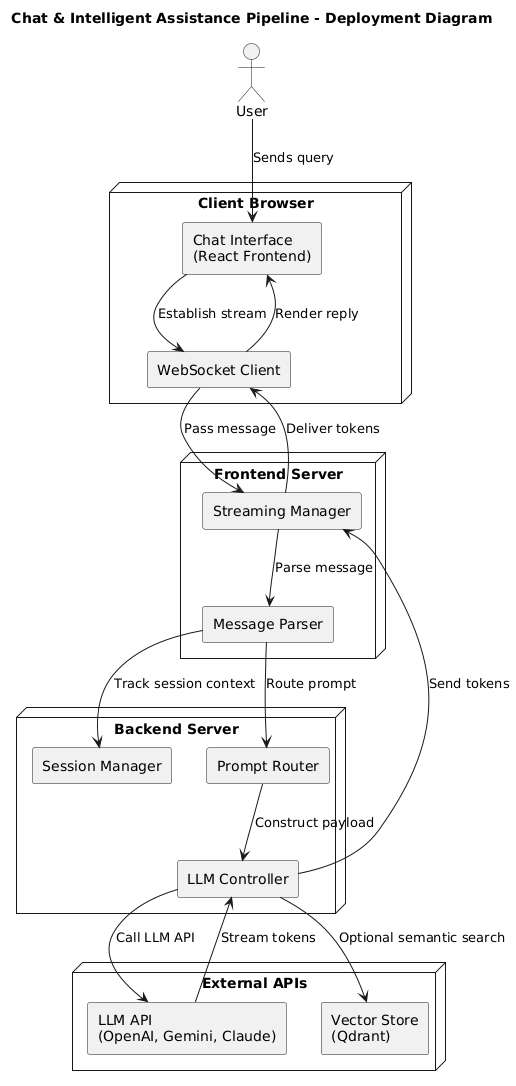

The diagram above was rendered by PlantUML. Its source (embedded in the PNG):
@startuml
title Chat & Intelligent Assistance Pipeline - Deployment Diagram


!define RECTANGLE class
skinparam componentStyle rectangle
skinparam defaultFontName "Arial"

actor "User" as user

node "Client Browser" {
  [Chat Interface\n(React Frontend)]
  [WebSocket Client]
}

node "Frontend Server" {
  [Streaming Manager]
  [Message Parser]
}

node "Backend Server" {
  [LLM Controller]
  [Prompt Router]
  [Session Manager]
}

node "External APIs" {
  [LLM API\n(OpenAI, Gemini, Claude)]
  [Vector Store\n(Qdrant)]
}

user --> [Chat Interface\n(React Frontend)] : Sends query
[Chat Interface\n(React Frontend)] --> [WebSocket Client] : Establish stream
[WebSocket Client] --> [Streaming Manager] : Pass message
[Streaming Manager] --> [Message Parser] : Parse message

[Message Parser] --> [Session Manager] : Track session context
[Message Parser] --> [Prompt Router] : Route prompt
[Prompt Router] --> [LLM Controller] : Construct payload
[LLM Controller] --> [LLM API\n(OpenAI, Gemini, Claude)] : Call LLM API

[LLM Controller] --> [Vector Store\n(Qdrant)] : Optional semantic search

[LLM API\n(OpenAI, Gemini, Claude)] --> [LLM Controller] : Stream tokens
[LLM Controller] --> [Streaming Manager] : Send tokens
[Streaming Manager] --> [WebSocket Client] : Deliver tokens
[WebSocket Client] --> [Chat Interface\n(React Frontend)] : Render reply
@enduml